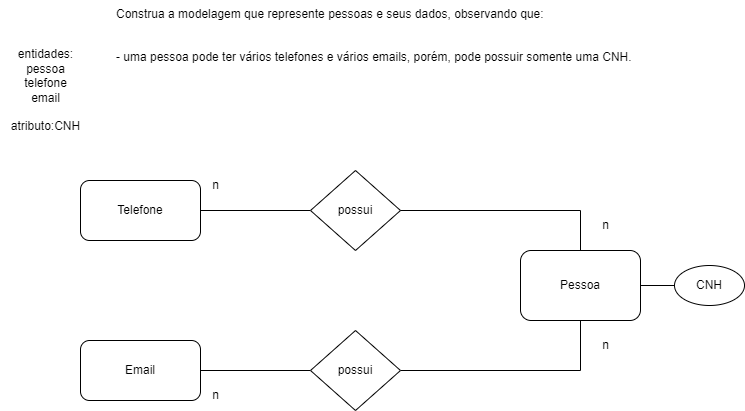

The diagram above was exported from draw.io. Its source (the exported page's mxGraphModel, read from the mxfile embedded in the PNG):
<mxGraphModel dx="1030" dy="574" grid="1" gridSize="10" guides="1" tooltips="1" connect="1" arrows="1" fold="1" page="1" pageScale="1" pageWidth="827" pageHeight="1169" math="0" shadow="0">
  <root>
    <mxCell id="0" />
    <mxCell id="1" parent="0" />
    <mxCell id="DZJ5wiMIsJAp5Ojs8HUi-1" value="Construa a modelagem que represente pessoas e seus dados, observando que:&#10;&#10;&#10;- uma pessoa pode ter vários telefones e vários emails, porém, pode possuir somente uma CNH.&#10;&#10;&#10;&#10;&#10;" style="text;whiteSpace=wrap;" vertex="1" parent="1">
      <mxGeometry x="134" y="20" width="560" height="110" as="geometry" />
    </mxCell>
    <mxCell id="DZJ5wiMIsJAp5Ojs8HUi-2" value="entidades:&lt;br&gt;&amp;nbsp;pessoa&amp;nbsp;&lt;br&gt;telefone&lt;br&gt;email&lt;br&gt;&lt;br&gt;atributo:CNH" style="text;html=1;align=center;verticalAlign=middle;resizable=0;points=[];autosize=1;strokeColor=none;fillColor=none;" vertex="1" parent="1">
      <mxGeometry x="20" y="60" width="90" height="100" as="geometry" />
    </mxCell>
    <mxCell id="DZJ5wiMIsJAp5Ojs8HUi-10" value="" style="edgeStyle=orthogonalEdgeStyle;rounded=0;orthogonalLoop=1;jettySize=auto;html=1;endArrow=none;endFill=0;" edge="1" parent="1" source="DZJ5wiMIsJAp5Ojs8HUi-3" target="DZJ5wiMIsJAp5Ojs8HUi-5">
      <mxGeometry relative="1" as="geometry" />
    </mxCell>
    <mxCell id="DZJ5wiMIsJAp5Ojs8HUi-3" value="Telefone" style="rounded=1;whiteSpace=wrap;html=1;" vertex="1" parent="1">
      <mxGeometry x="100" y="200" width="120" height="60" as="geometry" />
    </mxCell>
    <mxCell id="DZJ5wiMIsJAp5Ojs8HUi-9" value="" style="edgeStyle=orthogonalEdgeStyle;rounded=0;orthogonalLoop=1;jettySize=auto;html=1;endArrow=none;endFill=0;" edge="1" parent="1" source="DZJ5wiMIsJAp5Ojs8HUi-4" target="DZJ5wiMIsJAp5Ojs8HUi-7">
      <mxGeometry relative="1" as="geometry" />
    </mxCell>
    <mxCell id="DZJ5wiMIsJAp5Ojs8HUi-4" value="Email" style="rounded=1;whiteSpace=wrap;html=1;" vertex="1" parent="1">
      <mxGeometry x="100" y="360" width="120" height="60" as="geometry" />
    </mxCell>
    <mxCell id="DZJ5wiMIsJAp5Ojs8HUi-5" value="possui" style="rhombus;whiteSpace=wrap;html=1;" vertex="1" parent="1">
      <mxGeometry x="330" y="190" width="90" height="80" as="geometry" />
    </mxCell>
    <mxCell id="DZJ5wiMIsJAp5Ojs8HUi-11" style="edgeStyle=orthogonalEdgeStyle;rounded=0;orthogonalLoop=1;jettySize=auto;html=1;endArrow=none;endFill=0;" edge="1" parent="1" source="DZJ5wiMIsJAp5Ojs8HUi-6" target="DZJ5wiMIsJAp5Ojs8HUi-5">
      <mxGeometry relative="1" as="geometry">
        <Array as="points">
          <mxPoint x="600" y="230" />
        </Array>
      </mxGeometry>
    </mxCell>
    <mxCell id="DZJ5wiMIsJAp5Ojs8HUi-13" style="edgeStyle=orthogonalEdgeStyle;rounded=0;orthogonalLoop=1;jettySize=auto;html=1;endArrow=none;endFill=0;" edge="1" parent="1" source="DZJ5wiMIsJAp5Ojs8HUi-6" target="DZJ5wiMIsJAp5Ojs8HUi-7">
      <mxGeometry relative="1" as="geometry">
        <Array as="points">
          <mxPoint x="600" y="390" />
        </Array>
      </mxGeometry>
    </mxCell>
    <mxCell id="DZJ5wiMIsJAp5Ojs8HUi-6" value="Pessoa" style="rounded=1;whiteSpace=wrap;html=1;" vertex="1" parent="1">
      <mxGeometry x="540" y="270" width="120" height="70" as="geometry" />
    </mxCell>
    <mxCell id="DZJ5wiMIsJAp5Ojs8HUi-7" value="possui" style="rhombus;whiteSpace=wrap;html=1;" vertex="1" parent="1">
      <mxGeometry x="330" y="350" width="90" height="80" as="geometry" />
    </mxCell>
    <mxCell id="47tx38gXHGNzDe-93XB3-1" value="" style="edgeStyle=orthogonalEdgeStyle;rounded=0;orthogonalLoop=1;jettySize=auto;html=1;endArrow=none;endFill=0;" edge="1" parent="1" source="DZJ5wiMIsJAp5Ojs8HUi-8" target="DZJ5wiMIsJAp5Ojs8HUi-6">
      <mxGeometry relative="1" as="geometry" />
    </mxCell>
    <mxCell id="DZJ5wiMIsJAp5Ojs8HUi-8" value="CNH" style="ellipse;whiteSpace=wrap;html=1;" vertex="1" parent="1">
      <mxGeometry x="694" y="285" width="70" height="40" as="geometry" />
    </mxCell>
    <mxCell id="DZJ5wiMIsJAp5Ojs8HUi-14" value="n" style="text;html=1;align=center;verticalAlign=middle;resizable=0;points=[];autosize=1;strokeColor=none;fillColor=none;" vertex="1" parent="1">
      <mxGeometry x="610" y="350" width="30" height="30" as="geometry" />
    </mxCell>
    <mxCell id="DZJ5wiMIsJAp5Ojs8HUi-15" value="n" style="text;html=1;align=center;verticalAlign=middle;resizable=0;points=[];autosize=1;strokeColor=none;fillColor=none;" vertex="1" parent="1">
      <mxGeometry x="610" y="230" width="30" height="30" as="geometry" />
    </mxCell>
    <mxCell id="DZJ5wiMIsJAp5Ojs8HUi-16" value="n" style="text;html=1;align=center;verticalAlign=middle;resizable=0;points=[];autosize=1;strokeColor=none;fillColor=none;" vertex="1" parent="1">
      <mxGeometry x="220" y="400" width="30" height="30" as="geometry" />
    </mxCell>
    <mxCell id="DZJ5wiMIsJAp5Ojs8HUi-17" value="n" style="text;html=1;align=center;verticalAlign=middle;resizable=0;points=[];autosize=1;strokeColor=none;fillColor=none;" vertex="1" parent="1">
      <mxGeometry x="220" y="190" width="30" height="30" as="geometry" />
    </mxCell>
  </root>
</mxGraphModel>